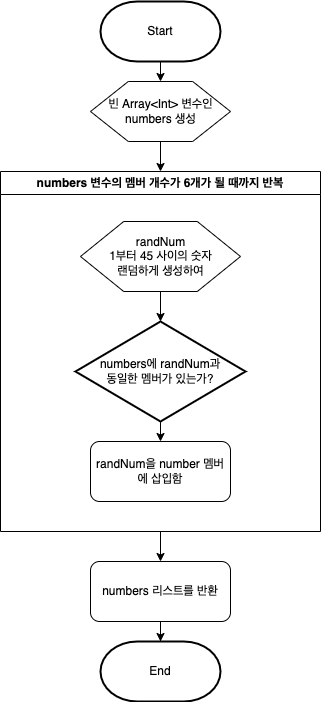

The diagram above was exported from draw.io. Its source (the exported page's mxGraphModel, read from the mxfile embedded in the PNG):
<mxGraphModel dx="1263" dy="997" grid="1" gridSize="10" guides="1" tooltips="1" connect="1" arrows="1" fold="1" page="1" pageScale="1" pageWidth="827" pageHeight="1169" math="0" shadow="0">
  <root>
    <mxCell id="WIyWlLk6GJQsqaUBKTNV-0" />
    <mxCell id="WIyWlLk6GJQsqaUBKTNV-1" parent="WIyWlLk6GJQsqaUBKTNV-0" />
    <mxCell id="XDxB2N7lZXvMnRNb_6cZ-13" style="edgeStyle=orthogonalEdgeStyle;rounded=0;orthogonalLoop=1;jettySize=auto;html=1;exitX=0.5;exitY=1;exitDx=0;exitDy=0;exitPerimeter=0;entryX=0.5;entryY=0;entryDx=0;entryDy=0;" edge="1" parent="WIyWlLk6GJQsqaUBKTNV-1" source="XDxB2N7lZXvMnRNb_6cZ-0" target="XDxB2N7lZXvMnRNb_6cZ-4">
      <mxGeometry relative="1" as="geometry" />
    </mxCell>
    <mxCell id="XDxB2N7lZXvMnRNb_6cZ-0" value="Start" style="strokeWidth=2;html=1;shape=mxgraph.flowchart.terminator;whiteSpace=wrap;" vertex="1" parent="WIyWlLk6GJQsqaUBKTNV-1">
      <mxGeometry x="240" y="100" width="120" height="60" as="geometry" />
    </mxCell>
    <mxCell id="XDxB2N7lZXvMnRNb_6cZ-1" value="End" style="strokeWidth=2;html=1;shape=mxgraph.flowchart.terminator;whiteSpace=wrap;" vertex="1" parent="WIyWlLk6GJQsqaUBKTNV-1">
      <mxGeometry x="240" y="740" width="120" height="60" as="geometry" />
    </mxCell>
    <mxCell id="XDxB2N7lZXvMnRNb_6cZ-17" style="edgeStyle=orthogonalEdgeStyle;rounded=0;orthogonalLoop=1;jettySize=auto;html=1;exitX=0.5;exitY=1;exitDx=0;exitDy=0;entryX=0.5;entryY=0;entryDx=0;entryDy=0;" edge="1" parent="WIyWlLk6GJQsqaUBKTNV-1" source="XDxB2N7lZXvMnRNb_6cZ-3" target="XDxB2N7lZXvMnRNb_6cZ-10">
      <mxGeometry relative="1" as="geometry" />
    </mxCell>
    <mxCell id="XDxB2N7lZXvMnRNb_6cZ-3" value="numbers 변수의 멤버 개수가 6개가 될 때까지 반복" style="swimlane;whiteSpace=wrap;html=1;" vertex="1" parent="WIyWlLk6GJQsqaUBKTNV-1">
      <mxGeometry x="140" y="270" width="320" height="360" as="geometry" />
    </mxCell>
    <mxCell id="XDxB2N7lZXvMnRNb_6cZ-16" style="edgeStyle=orthogonalEdgeStyle;rounded=0;orthogonalLoop=1;jettySize=auto;html=1;exitX=0.5;exitY=1;exitDx=0;exitDy=0;exitPerimeter=0;entryX=0.5;entryY=0;entryDx=0;entryDy=0;" edge="1" parent="XDxB2N7lZXvMnRNb_6cZ-3" source="XDxB2N7lZXvMnRNb_6cZ-5" target="XDxB2N7lZXvMnRNb_6cZ-8">
      <mxGeometry relative="1" as="geometry" />
    </mxCell>
    <mxCell id="XDxB2N7lZXvMnRNb_6cZ-5" value="numbers에 randNum과&lt;br&gt;동일한 멤버가 있는가?" style="strokeWidth=2;html=1;shape=mxgraph.flowchart.decision;whiteSpace=wrap;" vertex="1" parent="XDxB2N7lZXvMnRNb_6cZ-3">
      <mxGeometry x="75" y="150" width="170" height="100" as="geometry" />
    </mxCell>
    <mxCell id="XDxB2N7lZXvMnRNb_6cZ-15" style="edgeStyle=orthogonalEdgeStyle;rounded=0;orthogonalLoop=1;jettySize=auto;html=1;exitX=0.5;exitY=1;exitDx=0;exitDy=0;" edge="1" parent="XDxB2N7lZXvMnRNb_6cZ-3" source="XDxB2N7lZXvMnRNb_6cZ-7" target="XDxB2N7lZXvMnRNb_6cZ-5">
      <mxGeometry relative="1" as="geometry" />
    </mxCell>
    <mxCell id="XDxB2N7lZXvMnRNb_6cZ-7" value="randNum&lt;br&gt;1부터 45 사이의 숫자&lt;br&gt;랜덤하게 생성하여" style="verticalLabelPosition=middle;verticalAlign=middle;html=1;shape=hexagon;perimeter=hexagonPerimeter2;arcSize=6;size=0.27;labelPosition=center;align=center;" vertex="1" parent="XDxB2N7lZXvMnRNb_6cZ-3">
      <mxGeometry x="80" y="50" width="160" height="70" as="geometry" />
    </mxCell>
    <mxCell id="XDxB2N7lZXvMnRNb_6cZ-8" value="randNum을 number 멤버에 삽입함" style="rounded=1;whiteSpace=wrap;html=1;" vertex="1" parent="XDxB2N7lZXvMnRNb_6cZ-3">
      <mxGeometry x="90" y="270" width="140" height="60" as="geometry" />
    </mxCell>
    <mxCell id="XDxB2N7lZXvMnRNb_6cZ-14" value="" style="edgeStyle=orthogonalEdgeStyle;rounded=0;orthogonalLoop=1;jettySize=auto;html=1;" edge="1" parent="WIyWlLk6GJQsqaUBKTNV-1" source="XDxB2N7lZXvMnRNb_6cZ-4">
      <mxGeometry relative="1" as="geometry">
        <mxPoint x="300" y="270" as="targetPoint" />
      </mxGeometry>
    </mxCell>
    <mxCell id="XDxB2N7lZXvMnRNb_6cZ-4" value="빈 Array&amp;lt;Int&amp;gt; 변수인&lt;br&gt;numbers 생성" style="verticalLabelPosition=middle;verticalAlign=middle;html=1;shape=hexagon;perimeter=hexagonPerimeter2;arcSize=6;size=0.27;labelPosition=center;align=center;" vertex="1" parent="WIyWlLk6GJQsqaUBKTNV-1">
      <mxGeometry x="230" y="180" width="140" height="60" as="geometry" />
    </mxCell>
    <mxCell id="XDxB2N7lZXvMnRNb_6cZ-18" style="edgeStyle=orthogonalEdgeStyle;rounded=0;orthogonalLoop=1;jettySize=auto;html=1;exitX=0.5;exitY=1;exitDx=0;exitDy=0;" edge="1" parent="WIyWlLk6GJQsqaUBKTNV-1" source="XDxB2N7lZXvMnRNb_6cZ-10" target="XDxB2N7lZXvMnRNb_6cZ-1">
      <mxGeometry relative="1" as="geometry" />
    </mxCell>
    <mxCell id="XDxB2N7lZXvMnRNb_6cZ-10" value="numbers 리스트를 반환" style="rounded=1;whiteSpace=wrap;html=1;" vertex="1" parent="WIyWlLk6GJQsqaUBKTNV-1">
      <mxGeometry x="230" y="660" width="140" height="60" as="geometry" />
    </mxCell>
  </root>
</mxGraphModel>